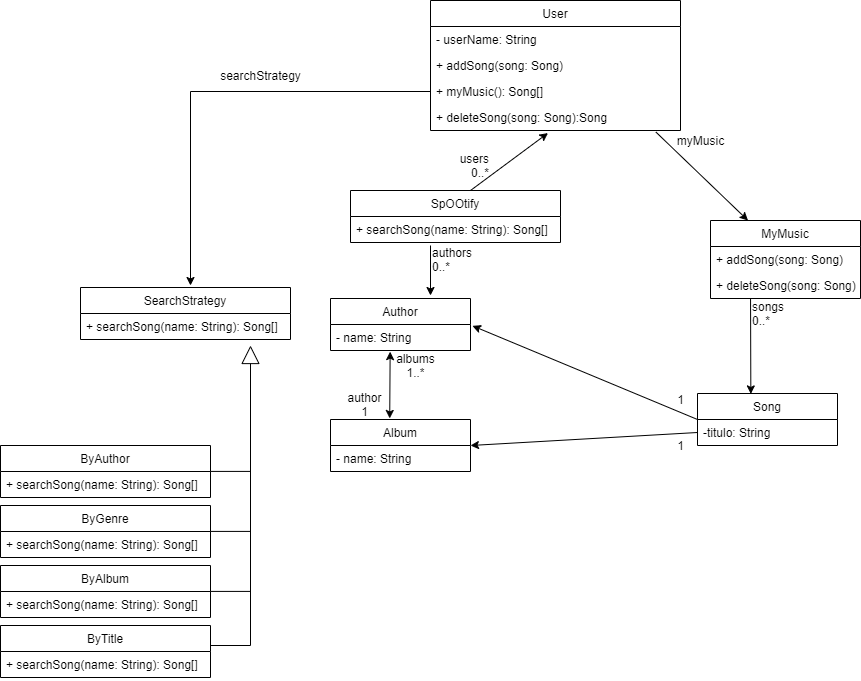

The diagram above was exported from draw.io. Its source (the exported page's mxGraphModel, read from the mxfile embedded in the PNG):
<mxGraphModel dx="1185" dy="697" grid="1" gridSize="10" guides="1" tooltips="1" connect="1" arrows="1" fold="1" page="1" pageScale="1" pageWidth="827" pageHeight="1169" math="0" shadow="0">
  <root>
    <mxCell id="0" />
    <mxCell id="1" parent="0" />
    <mxCell id="zOCOWNRu03dEmYsTaWxG-191" value="User" style="swimlane;fontStyle=0;childLayout=stackLayout;horizontal=1;startSize=26;fillColor=none;horizontalStack=0;resizeParent=1;resizeParentMax=0;resizeLast=0;collapsible=1;marginBottom=0;" vertex="1" parent="1">
      <mxGeometry x="480" y="95" width="250" height="130" as="geometry" />
    </mxCell>
    <mxCell id="zOCOWNRu03dEmYsTaWxG-193" value="- userName: String" style="text;strokeColor=none;fillColor=none;align=left;verticalAlign=top;spacingLeft=4;spacingRight=4;overflow=hidden;rotatable=0;points=[[0,0.5],[1,0.5]];portConstraint=eastwest;" vertex="1" parent="zOCOWNRu03dEmYsTaWxG-191">
      <mxGeometry y="26" width="250" height="26" as="geometry" />
    </mxCell>
    <mxCell id="zOCOWNRu03dEmYsTaWxG-195" value="+ addSong(song: Song)" style="text;strokeColor=none;fillColor=none;align=left;verticalAlign=top;spacingLeft=4;spacingRight=4;overflow=hidden;rotatable=0;points=[[0,0.5],[1,0.5]];portConstraint=eastwest;" vertex="1" parent="zOCOWNRu03dEmYsTaWxG-191">
      <mxGeometry y="52" width="250" height="26" as="geometry" />
    </mxCell>
    <mxCell id="zOCOWNRu03dEmYsTaWxG-196" value="+ myMusic(): Song[]" style="text;strokeColor=none;fillColor=none;align=left;verticalAlign=top;spacingLeft=4;spacingRight=4;overflow=hidden;rotatable=0;points=[[0,0.5],[1,0.5]];portConstraint=eastwest;" vertex="1" parent="zOCOWNRu03dEmYsTaWxG-191">
      <mxGeometry y="78" width="250" height="26" as="geometry" />
    </mxCell>
    <mxCell id="zOCOWNRu03dEmYsTaWxG-198" value="+ deleteSong(song: Song):Song" style="text;strokeColor=none;fillColor=none;align=left;verticalAlign=top;spacingLeft=4;spacingRight=4;overflow=hidden;rotatable=0;points=[[0,0.5],[1,0.5]];portConstraint=eastwest;" vertex="1" parent="zOCOWNRu03dEmYsTaWxG-191">
      <mxGeometry y="104" width="250" height="26" as="geometry" />
    </mxCell>
    <mxCell id="zOCOWNRu03dEmYsTaWxG-199" value="MyMusic" style="swimlane;fontStyle=0;childLayout=stackLayout;horizontal=1;startSize=26;fillColor=none;horizontalStack=0;resizeParent=1;resizeParentMax=0;resizeLast=0;collapsible=1;marginBottom=0;" vertex="1" parent="1">
      <mxGeometry x="760" y="315" width="150" height="78" as="geometry" />
    </mxCell>
    <mxCell id="zOCOWNRu03dEmYsTaWxG-200" value="+ addSong(song: Song)" style="text;strokeColor=none;fillColor=none;align=left;verticalAlign=top;spacingLeft=4;spacingRight=4;overflow=hidden;rotatable=0;points=[[0,0.5],[1,0.5]];portConstraint=eastwest;" vertex="1" parent="zOCOWNRu03dEmYsTaWxG-199">
      <mxGeometry y="26" width="150" height="26" as="geometry" />
    </mxCell>
    <mxCell id="zOCOWNRu03dEmYsTaWxG-201" value="+ deleteSong(song: Song)" style="text;strokeColor=none;fillColor=none;align=left;verticalAlign=top;spacingLeft=4;spacingRight=4;overflow=hidden;rotatable=0;points=[[0,0.5],[1,0.5]];portConstraint=eastwest;" vertex="1" parent="zOCOWNRu03dEmYsTaWxG-199">
      <mxGeometry y="52" width="150" height="26" as="geometry" />
    </mxCell>
    <mxCell id="zOCOWNRu03dEmYsTaWxG-203" value="Song" style="swimlane;fontStyle=0;childLayout=stackLayout;horizontal=1;startSize=26;fillColor=none;horizontalStack=0;resizeParent=1;resizeParentMax=0;resizeLast=0;collapsible=1;marginBottom=0;" vertex="1" parent="1">
      <mxGeometry x="747" y="488" width="140" height="52" as="geometry" />
    </mxCell>
    <mxCell id="zOCOWNRu03dEmYsTaWxG-204" value="-titulo: String" style="text;strokeColor=none;fillColor=none;align=left;verticalAlign=top;spacingLeft=4;spacingRight=4;overflow=hidden;rotatable=0;points=[[0,0.5],[1,0.5]];portConstraint=eastwest;" vertex="1" parent="zOCOWNRu03dEmYsTaWxG-203">
      <mxGeometry y="26" width="140" height="26" as="geometry" />
    </mxCell>
    <mxCell id="zOCOWNRu03dEmYsTaWxG-207" value="Album" style="swimlane;fontStyle=0;childLayout=stackLayout;horizontal=1;startSize=26;fillColor=none;horizontalStack=0;resizeParent=1;resizeParentMax=0;resizeLast=0;collapsible=1;marginBottom=0;" vertex="1" parent="1">
      <mxGeometry x="380" y="514" width="140" height="52" as="geometry" />
    </mxCell>
    <mxCell id="zOCOWNRu03dEmYsTaWxG-208" value="- name: String" style="text;strokeColor=none;fillColor=none;align=left;verticalAlign=top;spacingLeft=4;spacingRight=4;overflow=hidden;rotatable=0;points=[[0,0.5],[1,0.5]];portConstraint=eastwest;" vertex="1" parent="zOCOWNRu03dEmYsTaWxG-207">
      <mxGeometry y="26" width="140" height="26" as="geometry" />
    </mxCell>
    <mxCell id="zOCOWNRu03dEmYsTaWxG-211" value="Author" style="swimlane;fontStyle=0;childLayout=stackLayout;horizontal=1;startSize=26;fillColor=none;horizontalStack=0;resizeParent=1;resizeParentMax=0;resizeLast=0;collapsible=1;marginBottom=0;" vertex="1" parent="1">
      <mxGeometry x="380" y="393" width="140" height="52" as="geometry" />
    </mxCell>
    <mxCell id="zOCOWNRu03dEmYsTaWxG-214" value="- name: String" style="text;strokeColor=none;fillColor=none;align=left;verticalAlign=top;spacingLeft=4;spacingRight=4;overflow=hidden;rotatable=0;points=[[0,0.5],[1,0.5]];portConstraint=eastwest;" vertex="1" parent="zOCOWNRu03dEmYsTaWxG-211">
      <mxGeometry y="26" width="140" height="26" as="geometry" />
    </mxCell>
    <mxCell id="zOCOWNRu03dEmYsTaWxG-215" value="SpOOtify" style="swimlane;fontStyle=0;childLayout=stackLayout;horizontal=1;startSize=26;fillColor=none;horizontalStack=0;resizeParent=1;resizeParentMax=0;resizeLast=0;collapsible=1;marginBottom=0;" vertex="1" parent="1">
      <mxGeometry x="400" y="285" width="210" height="52" as="geometry" />
    </mxCell>
    <mxCell id="zOCOWNRu03dEmYsTaWxG-217" value="+ searchSong(name: String): Song[]" style="text;strokeColor=none;fillColor=none;align=left;verticalAlign=top;spacingLeft=4;spacingRight=4;overflow=hidden;rotatable=0;points=[[0,0.5],[1,0.5]];portConstraint=eastwest;" vertex="1" parent="zOCOWNRu03dEmYsTaWxG-215">
      <mxGeometry y="26" width="210" height="26" as="geometry" />
    </mxCell>
    <mxCell id="zOCOWNRu03dEmYsTaWxG-219" value="SearchStrategy" style="swimlane;fontStyle=0;childLayout=stackLayout;horizontal=1;startSize=26;fillColor=none;horizontalStack=0;resizeParent=1;resizeParentMax=0;resizeLast=0;collapsible=1;marginBottom=0;" vertex="1" parent="1">
      <mxGeometry x="130" y="382" width="210" height="52" as="geometry" />
    </mxCell>
    <mxCell id="zOCOWNRu03dEmYsTaWxG-220" value="+ searchSong(name: String): Song[]" style="text;strokeColor=none;fillColor=none;align=left;verticalAlign=top;spacingLeft=4;spacingRight=4;overflow=hidden;rotatable=0;points=[[0,0.5],[1,0.5]];portConstraint=eastwest;" vertex="1" parent="zOCOWNRu03dEmYsTaWxG-219">
      <mxGeometry y="26" width="210" height="26" as="geometry" />
    </mxCell>
    <mxCell id="zOCOWNRu03dEmYsTaWxG-223" value="ByAuthor" style="swimlane;fontStyle=0;childLayout=stackLayout;horizontal=1;startSize=26;fillColor=none;horizontalStack=0;resizeParent=1;resizeParentMax=0;resizeLast=0;collapsible=1;marginBottom=0;" vertex="1" parent="1">
      <mxGeometry x="50" y="540" width="210" height="52" as="geometry" />
    </mxCell>
    <mxCell id="zOCOWNRu03dEmYsTaWxG-224" value="+ searchSong(name: String): Song[]" style="text;strokeColor=none;fillColor=none;align=left;verticalAlign=top;spacingLeft=4;spacingRight=4;overflow=hidden;rotatable=0;points=[[0,0.5],[1,0.5]];portConstraint=eastwest;" vertex="1" parent="zOCOWNRu03dEmYsTaWxG-223">
      <mxGeometry y="26" width="210" height="26" as="geometry" />
    </mxCell>
    <mxCell id="zOCOWNRu03dEmYsTaWxG-231" value="ByGenre" style="swimlane;fontStyle=0;childLayout=stackLayout;horizontal=1;startSize=26;fillColor=none;horizontalStack=0;resizeParent=1;resizeParentMax=0;resizeLast=0;collapsible=1;marginBottom=0;" vertex="1" parent="1">
      <mxGeometry x="50" y="600" width="210" height="52" as="geometry" />
    </mxCell>
    <mxCell id="zOCOWNRu03dEmYsTaWxG-232" value="+ searchSong(name: String): Song[]" style="text;strokeColor=none;fillColor=none;align=left;verticalAlign=top;spacingLeft=4;spacingRight=4;overflow=hidden;rotatable=0;points=[[0,0.5],[1,0.5]];portConstraint=eastwest;" vertex="1" parent="zOCOWNRu03dEmYsTaWxG-231">
      <mxGeometry y="26" width="210" height="26" as="geometry" />
    </mxCell>
    <mxCell id="zOCOWNRu03dEmYsTaWxG-233" value="ByAlbum" style="swimlane;fontStyle=0;childLayout=stackLayout;horizontal=1;startSize=26;fillColor=none;horizontalStack=0;resizeParent=1;resizeParentMax=0;resizeLast=0;collapsible=1;marginBottom=0;" vertex="1" parent="1">
      <mxGeometry x="50" y="660" width="210" height="52" as="geometry" />
    </mxCell>
    <mxCell id="zOCOWNRu03dEmYsTaWxG-234" value="+ searchSong(name: String): Song[]" style="text;strokeColor=none;fillColor=none;align=left;verticalAlign=top;spacingLeft=4;spacingRight=4;overflow=hidden;rotatable=0;points=[[0,0.5],[1,0.5]];portConstraint=eastwest;" vertex="1" parent="zOCOWNRu03dEmYsTaWxG-233">
      <mxGeometry y="26" width="210" height="26" as="geometry" />
    </mxCell>
    <mxCell id="zOCOWNRu03dEmYsTaWxG-235" value="ByTitle" style="swimlane;fontStyle=0;childLayout=stackLayout;horizontal=1;startSize=26;fillColor=none;horizontalStack=0;resizeParent=1;resizeParentMax=0;resizeLast=0;collapsible=1;marginBottom=0;" vertex="1" parent="1">
      <mxGeometry x="50" y="720" width="210" height="52" as="geometry" />
    </mxCell>
    <mxCell id="zOCOWNRu03dEmYsTaWxG-236" value="+ searchSong(name: String): Song[]" style="text;strokeColor=none;fillColor=none;align=left;verticalAlign=top;spacingLeft=4;spacingRight=4;overflow=hidden;rotatable=0;points=[[0,0.5],[1,0.5]];portConstraint=eastwest;" vertex="1" parent="zOCOWNRu03dEmYsTaWxG-235">
      <mxGeometry y="26" width="210" height="26" as="geometry" />
    </mxCell>
    <mxCell id="zOCOWNRu03dEmYsTaWxG-237" value="" style="endArrow=block;endSize=16;endFill=0;html=1;rounded=0;" edge="1" parent="1">
      <mxGeometry width="160" relative="1" as="geometry">
        <mxPoint x="300" y="740" as="sourcePoint" />
        <mxPoint x="300" y="440" as="targetPoint" />
      </mxGeometry>
    </mxCell>
    <mxCell id="zOCOWNRu03dEmYsTaWxG-238" value="" style="endArrow=none;html=1;rounded=0;" edge="1" parent="1">
      <mxGeometry width="50" height="50" relative="1" as="geometry">
        <mxPoint x="260" y="740" as="sourcePoint" />
        <mxPoint x="300" y="740" as="targetPoint" />
      </mxGeometry>
    </mxCell>
    <mxCell id="zOCOWNRu03dEmYsTaWxG-239" value="" style="endArrow=none;html=1;rounded=0;" edge="1" parent="1">
      <mxGeometry width="50" height="50" relative="1" as="geometry">
        <mxPoint x="260" y="685.91" as="sourcePoint" />
        <mxPoint x="300" y="685.91" as="targetPoint" />
      </mxGeometry>
    </mxCell>
    <mxCell id="zOCOWNRu03dEmYsTaWxG-240" value="" style="endArrow=none;html=1;rounded=0;" edge="1" parent="1">
      <mxGeometry width="50" height="50" relative="1" as="geometry">
        <mxPoint x="260" y="625.9100000000001" as="sourcePoint" />
        <mxPoint x="300" y="625.9100000000001" as="targetPoint" />
      </mxGeometry>
    </mxCell>
    <mxCell id="zOCOWNRu03dEmYsTaWxG-241" value="" style="endArrow=none;html=1;rounded=0;" edge="1" parent="1">
      <mxGeometry width="50" height="50" relative="1" as="geometry">
        <mxPoint x="260" y="565.9100000000001" as="sourcePoint" />
        <mxPoint x="300" y="565.9100000000001" as="targetPoint" />
      </mxGeometry>
    </mxCell>
    <mxCell id="zOCOWNRu03dEmYsTaWxG-242" value="" style="endArrow=classic;html=1;rounded=0;exitX=0.902;exitY=1.063;exitDx=0;exitDy=0;exitPerimeter=0;entryX=0.25;entryY=0;entryDx=0;entryDy=0;" edge="1" parent="1" source="zOCOWNRu03dEmYsTaWxG-198" target="zOCOWNRu03dEmYsTaWxG-199">
      <mxGeometry width="50" height="50" relative="1" as="geometry">
        <mxPoint x="770" y="275" as="sourcePoint" />
        <mxPoint x="820" y="225" as="targetPoint" />
      </mxGeometry>
    </mxCell>
    <mxCell id="zOCOWNRu03dEmYsTaWxG-243" value="" style="endArrow=classic;html=1;rounded=0;exitX=0.267;exitY=1;exitDx=0;exitDy=0;exitPerimeter=0;entryX=0.381;entryY=0.008;entryDx=0;entryDy=0;entryPerimeter=0;" edge="1" parent="1" source="zOCOWNRu03dEmYsTaWxG-201" target="zOCOWNRu03dEmYsTaWxG-203">
      <mxGeometry width="50" height="50" relative="1" as="geometry">
        <mxPoint x="810" y="400" as="sourcePoint" />
        <mxPoint x="870" y="409" as="targetPoint" />
      </mxGeometry>
    </mxCell>
    <mxCell id="zOCOWNRu03dEmYsTaWxG-244" value="" style="endArrow=classic;html=1;rounded=0;entryX=1;entryY=0.5;entryDx=0;entryDy=0;exitX=0;exitY=0.5;exitDx=0;exitDy=0;" edge="1" parent="1" source="zOCOWNRu03dEmYsTaWxG-204" target="zOCOWNRu03dEmYsTaWxG-207">
      <mxGeometry width="50" height="50" relative="1" as="geometry">
        <mxPoint x="570" y="540" as="sourcePoint" />
        <mxPoint x="620" y="490" as="targetPoint" />
      </mxGeometry>
    </mxCell>
    <mxCell id="zOCOWNRu03dEmYsTaWxG-245" value="" style="endArrow=classic;html=1;rounded=0;entryX=1.014;entryY=0.051;entryDx=0;entryDy=0;entryPerimeter=0;exitX=0;exitY=0.5;exitDx=0;exitDy=0;" edge="1" parent="1" source="zOCOWNRu03dEmYsTaWxG-203" target="zOCOWNRu03dEmYsTaWxG-214">
      <mxGeometry width="50" height="50" relative="1" as="geometry">
        <mxPoint x="570" y="560" as="sourcePoint" />
        <mxPoint x="620" y="510" as="targetPoint" />
      </mxGeometry>
    </mxCell>
    <mxCell id="zOCOWNRu03dEmYsTaWxG-246" value="" style="endArrow=classic;html=1;rounded=0;exitX=0.381;exitY=1.115;exitDx=0;exitDy=0;exitPerimeter=0;" edge="1" parent="1" source="zOCOWNRu03dEmYsTaWxG-217">
      <mxGeometry width="50" height="50" relative="1" as="geometry">
        <mxPoint x="481" y="340" as="sourcePoint" />
        <mxPoint x="480" y="390" as="targetPoint" />
      </mxGeometry>
    </mxCell>
    <mxCell id="zOCOWNRu03dEmYsTaWxG-247" value="" style="endArrow=classic;html=1;rounded=0;entryX=0.47;entryY=1.098;entryDx=0;entryDy=0;entryPerimeter=0;" edge="1" parent="1" target="zOCOWNRu03dEmYsTaWxG-198">
      <mxGeometry width="50" height="50" relative="1" as="geometry">
        <mxPoint x="520" y="285" as="sourcePoint" />
        <mxPoint x="570" y="235" as="targetPoint" />
      </mxGeometry>
    </mxCell>
    <mxCell id="zOCOWNRu03dEmYsTaWxG-248" value="" style="endArrow=classic;html=1;rounded=0;exitX=0;exitY=0.5;exitDx=0;exitDy=0;" edge="1" parent="1" source="zOCOWNRu03dEmYsTaWxG-196">
      <mxGeometry width="50" height="50" relative="1" as="geometry">
        <mxPoint x="340" y="250" as="sourcePoint" />
        <mxPoint x="240" y="380" as="targetPoint" />
        <Array as="points">
          <mxPoint x="240" y="186" />
        </Array>
      </mxGeometry>
    </mxCell>
    <mxCell id="zOCOWNRu03dEmYsTaWxG-249" value="searchStrategy" style="text;html=1;align=center;verticalAlign=middle;resizable=0;points=[];autosize=1;strokeColor=none;fillColor=none;" vertex="1" parent="1">
      <mxGeometry x="260" y="160" width="100" height="20" as="geometry" />
    </mxCell>
    <mxCell id="zOCOWNRu03dEmYsTaWxG-250" value="users&lt;br&gt;0..*" style="text;html=1;align=right;verticalAlign=middle;resizable=0;points=[];autosize=1;strokeColor=none;fillColor=none;" vertex="1" parent="1">
      <mxGeometry x="500" y="245" width="40" height="30" as="geometry" />
    </mxCell>
    <mxCell id="zOCOWNRu03dEmYsTaWxG-251" value="authors&lt;br&gt;0..*" style="text;html=1;align=left;verticalAlign=middle;resizable=0;points=[];autosize=1;strokeColor=none;fillColor=none;" vertex="1" parent="1">
      <mxGeometry x="480" y="339" width="60" height="30" as="geometry" />
    </mxCell>
    <mxCell id="zOCOWNRu03dEmYsTaWxG-252" value="songs&lt;br&gt;0..*" style="text;html=1;align=left;verticalAlign=middle;resizable=0;points=[];autosize=1;strokeColor=none;fillColor=none;" vertex="1" parent="1">
      <mxGeometry x="800" y="393" width="50" height="30" as="geometry" />
    </mxCell>
    <mxCell id="zOCOWNRu03dEmYsTaWxG-253" value="myMusic" style="text;html=1;align=center;verticalAlign=middle;resizable=0;points=[];autosize=1;strokeColor=none;fillColor=none;" vertex="1" parent="1">
      <mxGeometry x="720" y="225" width="60" height="20" as="geometry" />
    </mxCell>
    <mxCell id="zOCOWNRu03dEmYsTaWxG-254" value="" style="endArrow=classic;startArrow=classic;html=1;rounded=0;entryX=0.426;entryY=1.044;entryDx=0;entryDy=0;entryPerimeter=0;exitX=0.423;exitY=-0.02;exitDx=0;exitDy=0;exitPerimeter=0;" edge="1" parent="1" source="zOCOWNRu03dEmYsTaWxG-207" target="zOCOWNRu03dEmYsTaWxG-214">
      <mxGeometry width="50" height="50" relative="1" as="geometry">
        <mxPoint x="460" y="500" as="sourcePoint" />
        <mxPoint x="510" y="450" as="targetPoint" />
      </mxGeometry>
    </mxCell>
    <mxCell id="zOCOWNRu03dEmYsTaWxG-255" value="albums&lt;br&gt;1..*" style="text;html=1;align=center;verticalAlign=middle;resizable=0;points=[];autosize=1;strokeColor=none;fillColor=none;" vertex="1" parent="1">
      <mxGeometry x="440" y="445" width="50" height="30" as="geometry" />
    </mxCell>
    <mxCell id="zOCOWNRu03dEmYsTaWxG-256" value="author&lt;br&gt;1" style="text;html=1;align=center;verticalAlign=middle;resizable=0;points=[];autosize=1;strokeColor=none;fillColor=none;" vertex="1" parent="1">
      <mxGeometry x="389" y="484" width="50" height="30" as="geometry" />
    </mxCell>
    <mxCell id="zOCOWNRu03dEmYsTaWxG-257" value="1" style="text;html=1;align=center;verticalAlign=middle;resizable=0;points=[];autosize=1;strokeColor=none;fillColor=none;" vertex="1" parent="1">
      <mxGeometry x="720" y="484" width="20" height="20" as="geometry" />
    </mxCell>
    <mxCell id="zOCOWNRu03dEmYsTaWxG-258" value="1" style="text;html=1;align=center;verticalAlign=middle;resizable=0;points=[];autosize=1;strokeColor=none;fillColor=none;" vertex="1" parent="1">
      <mxGeometry x="720" y="530" width="20" height="20" as="geometry" />
    </mxCell>
  </root>
</mxGraphModel>